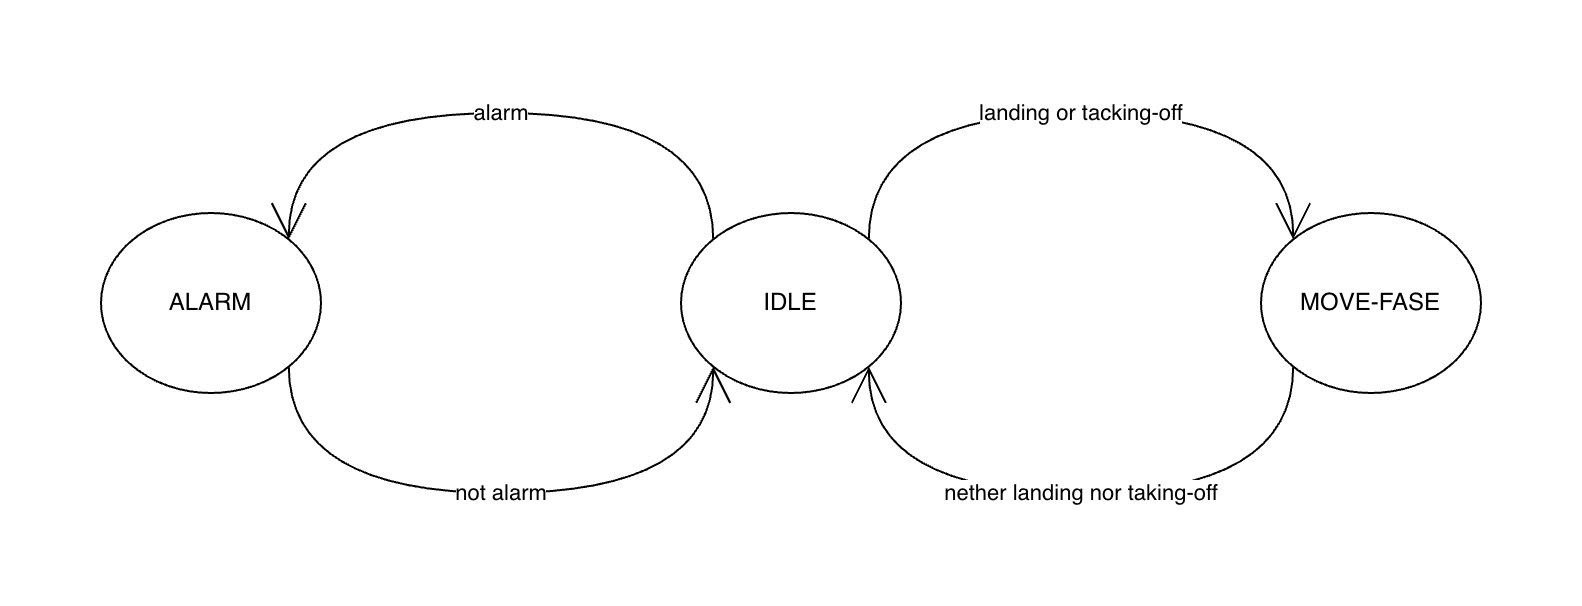

The diagram above was exported from draw.io. Its source (the exported page's mxGraphModel, read from the mxfile embedded in the PNG):
<mxGraphModel dx="946" dy="588" grid="1" gridSize="10" guides="1" tooltips="1" connect="1" arrows="1" fold="1" page="1" pageScale="1" pageWidth="850" pageHeight="1100" math="0" shadow="0">
  <root>
    <mxCell id="0" />
    <mxCell id="1" parent="0" />
    <mxCell id="rkgWIiX8jkVDAHv14EFh-4" value="landing or tacking-off" style="edgeStyle=orthogonalEdgeStyle;shape=connector;curved=1;rounded=0;orthogonalLoop=1;jettySize=auto;html=1;exitX=1;exitY=0;exitDx=0;exitDy=0;entryX=0;entryY=0;entryDx=0;entryDy=0;strokeColor=default;align=center;verticalAlign=middle;fontFamily=Helvetica;fontSize=11;fontColor=default;labelBackgroundColor=default;startArrow=none;startFill=0;endArrow=open;endFill=0;endSize=16;" parent="1" source="rkgWIiX8jkVDAHv14EFh-1" target="rkgWIiX8jkVDAHv14EFh-3" edge="1">
      <mxGeometry x="-0.0017" relative="1" as="geometry">
        <Array as="points">
          <mxPoint x="464" y="120" />
          <mxPoint x="676" y="120" />
        </Array>
        <mxPoint as="offset" />
      </mxGeometry>
    </mxCell>
    <mxCell id="rkgWIiX8jkVDAHv14EFh-8" value="alarm" style="edgeStyle=orthogonalEdgeStyle;shape=connector;curved=1;rounded=0;orthogonalLoop=1;jettySize=auto;html=1;exitX=0;exitY=0;exitDx=0;exitDy=0;entryX=1;entryY=0;entryDx=0;entryDy=0;strokeColor=default;align=center;verticalAlign=middle;fontFamily=Helvetica;fontSize=11;fontColor=default;labelBackgroundColor=default;startArrow=none;startFill=0;endArrow=open;endFill=0;endSize=16;" parent="1" source="rkgWIiX8jkVDAHv14EFh-1" target="rkgWIiX8jkVDAHv14EFh-2" edge="1">
      <mxGeometry relative="1" as="geometry">
        <Array as="points">
          <mxPoint x="386" y="120" />
          <mxPoint x="174" y="120" />
        </Array>
      </mxGeometry>
    </mxCell>
    <mxCell id="rkgWIiX8jkVDAHv14EFh-1" value="IDLE" style="ellipse;whiteSpace=wrap;html=1;" parent="1" vertex="1">
      <mxGeometry x="370" y="170" width="110" height="90" as="geometry" />
    </mxCell>
    <mxCell id="rkgWIiX8jkVDAHv14EFh-9" value="not alarm" style="edgeStyle=orthogonalEdgeStyle;shape=connector;curved=1;rounded=0;orthogonalLoop=1;jettySize=auto;html=1;exitX=1;exitY=1;exitDx=0;exitDy=0;entryX=0;entryY=1;entryDx=0;entryDy=0;strokeColor=default;align=center;verticalAlign=middle;fontFamily=Helvetica;fontSize=11;fontColor=default;labelBackgroundColor=default;startArrow=none;startFill=0;endArrow=open;endFill=0;endSize=16;" parent="1" source="rkgWIiX8jkVDAHv14EFh-2" target="rkgWIiX8jkVDAHv14EFh-1" edge="1">
      <mxGeometry relative="1" as="geometry">
        <Array as="points">
          <mxPoint x="174" y="310" />
          <mxPoint x="386" y="310" />
        </Array>
      </mxGeometry>
    </mxCell>
    <mxCell id="rkgWIiX8jkVDAHv14EFh-2" value="ALARM" style="ellipse;whiteSpace=wrap;html=1;" parent="1" vertex="1">
      <mxGeometry x="80" y="170" width="110" height="90" as="geometry" />
    </mxCell>
    <mxCell id="rkgWIiX8jkVDAHv14EFh-7" value="nether landing nor taking-off" style="edgeStyle=orthogonalEdgeStyle;shape=connector;curved=1;rounded=0;orthogonalLoop=1;jettySize=auto;html=1;exitX=0;exitY=1;exitDx=0;exitDy=0;entryX=1;entryY=1;entryDx=0;entryDy=0;strokeColor=default;align=center;verticalAlign=middle;fontFamily=Helvetica;fontSize=11;fontColor=default;labelBackgroundColor=default;startArrow=none;startFill=0;endArrow=open;endFill=0;endSize=16;" parent="1" source="rkgWIiX8jkVDAHv14EFh-3" target="rkgWIiX8jkVDAHv14EFh-1" edge="1">
      <mxGeometry x="-0.0017" relative="1" as="geometry">
        <Array as="points">
          <mxPoint x="676" y="310" />
          <mxPoint x="464" y="310" />
        </Array>
        <mxPoint as="offset" />
      </mxGeometry>
    </mxCell>
    <mxCell id="rkgWIiX8jkVDAHv14EFh-3" value="MOVE-FASE" style="ellipse;whiteSpace=wrap;html=1;" parent="1" vertex="1">
      <mxGeometry x="660" y="170" width="110" height="90" as="geometry" />
    </mxCell>
  </root>
</mxGraphModel>